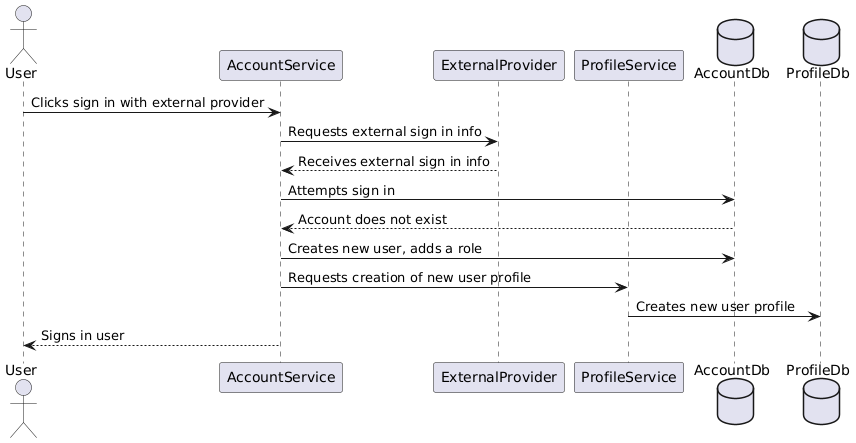

The diagram above was rendered by PlantUML. Its source (embedded in the PNG):
@startuml
actor       User       as user

participant AccountService as aService
participant ExternalProvider as eProvider
participant ProfileService as pService

database    AccountDb    as aDb
database    ProfileDb    as pDb

user -> aService : Clicks sign in with external provider
aService -> eProvider : Requests external sign in info
aService <-- eProvider : Receives external sign in info
aService -> aDb: Attempts sign in
aService <-- aDb: Account does not exist
aService -> aDb : Creates new user, adds a role
aService -> pService : Requests creation of new user profile
pService -> pDb : Creates new user profile
user <-- aService : Signs in user
@enduml